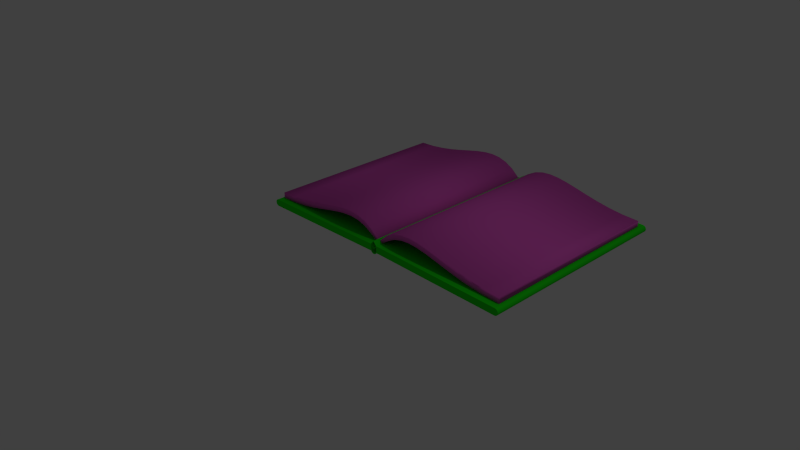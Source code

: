# Source: buch_neu.blend  (saved by Blender 2.76.0; exported with 4.5.12 LTS)
import bpy
from mathutils import Matrix  # noqa: F401  (used for matrix-valued properties, if any)

bpy.ops.wm.read_factory_settings(use_empty=True)
scene = bpy.context.scene
scene.name = 'Scene'

# ---- collections
col_collection_1 = bpy.data.collections.new('Collection 1'); scene.collection.children.link(col_collection_1)

# ---- materials (node trees are filled in below, after node groups)
mat_material = bpy.data.materials.new('Material')
mat_material.alpha_threshold = 0.0
mat_material.use_transparent_shadow = False
mat_material.diffuse_color = (0.8, 0.1111, 0.5972, 1.0)
mat_material.roughness = 0.5
mat_material_001 = bpy.data.materials.new('Material.001')
mat_material_001.alpha_threshold = 0.0
mat_material_001.use_transparent_shadow = False
mat_material_001.diffuse_color = (0.0128, 0.8, 0.005829, 1.0)
mat_material_001.roughness = 0.5

# ---- material node trees

# ---- world
world_world = bpy.data.worlds.new('World'); scene.world = world_world
world_world.color = (0.05088, 0.05088, 0.05088)
world_world.use_sun_shadow = False
world_world.sun_shadow_jitter_overblur = 0.0
world_world.cycles.sampling_method = 'MANUAL'
world_world.cycles.sample_map_resolution = 256

# ---- cameras
cam_camera = bpy.data.cameras.new('Camera')
cam_camera.clip_end = 100.0
cam_camera.lens = 35.0
cam_camera.sensor_width = 32.0
cam_camera.sensor_height = 18.0
cam_camera.ortho_scale = 7.314
cam_camera.dof.focus_distance = 0.0
cam_camera.dof.aperture_fstop = 128.0

# ---- lights
light_lamp = bpy.data.lights.new('Lamp', 'POINT')
light_lamp.transmission_factor = 0.0
light_lamp.cutoff_distance = 30.0
light_lamp.energy = 100.0
light_lamp.shadow_buffer_clip_start = 1.001
light_lamp.shadow_soft_size = 0.1
light_lamp.shadow_maximum_resolution = 0.006
light_lamp.use_absolute_resolution = True
light_lamp.cycles.use_multiple_importance_sampling = False

# ---- meshes
me_mesh = bpy.data.meshes.new('Mesh')
me_mesh.from_pydata([(-1.0, 5.96e-08, -1.4), (-1.0, -5.96e-08, 1.4), (-0.8747, 0.105, -1.4), (-0.8747, 0.105, 1.4), (-0.7477, 0.1736, -1.4), (-0.7477, 0.1736, 1.4), (-0.6172, 0.2109, -1.4), (-0.6172, 0.2109, 1.4), (-0.4815, 0.2222, -1.4), (-0.4815, 0.2222, 1.4), (-0.3388, 0.2127, -1.4), (-0.3388, 0.2127, 1.4), (-0.1875, 0.1875, -1.4), (-0.1875, 0.1875, 1.4), (-0.02575, 0.1519, -1.4), (-0.02575, 0.1519, 1.4), (0.1481, 0.1111, -1.4), (0.1481, 0.1111, 1.4), (0.3359, 0.07031, -1.4), (0.3359, 0.07031, 1.4), (0.5394, 0.03472, -1.4), (0.5394, 0.03472, 1.4), (0.7601, 0.009549, -1.4), (0.7601, 0.009548, 1.4), (1.0, 1.788e-07, -1.4), (1.0, -1.788e-07, 1.4), (-0.4815, 0.2222, -1.4), (-0.4815, 0.2222, 1.4), (0.7601, 0.009549, -1.4), (0.7601, 0.009548, 1.4), (0.1481, 0.1111, -1.4), (0.3359, 0.07031, -1.4), (0.1481, 0.1111, 1.4), (0.3359, 0.07031, 1.4), (1.0, 1.788e-07, -1.4), (1.0, -1.788e-07, 1.4), (-0.3388, 0.2127, -1.4), (-0.1875, 0.1875, -1.4), (-0.8747, 0.105, -1.4), (-0.8747, 0.105, 1.4), (-0.7477, 0.1736, 1.4), (-0.6172, 0.2109, 1.4), (-0.7477, 0.1736, -1.4), (-0.6172, 0.2109, -1.4), (-0.02575, 0.1519, -1.4), (-0.1875, 0.1875, 1.4), (-0.02575, 0.1519, 1.4), (0.5394, 0.03472, -1.4), (-0.3388, 0.2127, 1.4), (0.5394, 0.03472, 1.4), (-1.0, 5.96e-08, -1.4), (-1.0, -5.96e-08, 1.4), (-0.4823, 0.2565, -1.4), (-0.4823, 0.2565, 1.4), (0.7593, 0.0438, -1.4), (0.7593, 0.0438, 1.4), (0.1474, 0.1454, -1.4), (0.3352, 0.1046, -1.4), (0.1474, 0.1454, 1.4), (0.3352, 0.1046, 1.4), (0.9992, 0.03426, -1.4), (0.9992, 0.03426, 1.4), (-0.3396, 0.2469, -1.4), (-0.1883, 0.2218, -1.4), (-0.8755, 0.1393, -1.4), (-0.8755, 0.1393, 1.4), (-0.7485, 0.2079, 1.4), (-0.618, 0.2452, 1.4), (-0.7485, 0.2079, -1.4), (-0.618, 0.2452, -1.4), (-0.02654, 0.1862, -1.4), (-0.1883, 0.2218, 1.4), (-0.02654, 0.1862, 1.4), (0.5386, 0.06898, -1.4), (-0.3396, 0.2469, 1.4), (0.5386, 0.06898, 1.4), (-1.014, 0.01925, -1.4), (-1.014, 0.01925, 1.4), (-0.4804, 0.1731, -1.4), (-0.4804, 0.1731, 1.4), (0.7613, -0.03958, -1.4), (0.7613, -0.03958, 1.4), (0.1493, 0.06199, -1.4), (0.3371, 0.02119, -1.4), (0.1493, 0.06199, 1.4), (0.3371, 0.02119, 1.4), (1.001, -0.04912, -1.4), (1.001, -0.04912, 1.4), (-0.3377, 0.1635, -1.4), (-0.1864, 0.1384, -1.4), (-0.8736, 0.05591, -1.4), (-0.8736, 0.05591, 1.4), (-0.7466, 0.1245, 1.4), (-0.6161, 0.1618, 1.4), (-0.7466, 0.1245, -1.4), (-0.6161, 0.1618, -1.4), (-0.02463, 0.1028, -1.4), (-0.1864, 0.1384, 1.4), (-0.02463, 0.1028, 1.4), (0.5405, -0.0144, -1.4), (-0.3377, 0.1635, 1.4), (0.5405, -0.0144, 1.4), (-0.9798, -0.01776, -1.4), (-0.9798, -0.01776, 1.4), (-1.06, 5.96e-08, -1.4), (-1.06, -5.96e-08, 1.4), (-1.185, 0.105, -1.4), (-1.185, 0.105, 1.4), (-1.312, 0.1736, -1.4), (-1.312, 0.1736, 1.4), (-1.443, 0.2109, -1.4), (-1.443, 0.2109, 1.4), (-1.579, 0.2222, -1.4), (-1.579, 0.2222, 1.4), (-1.721, 0.2127, -1.4), (-1.721, 0.2127, 1.4), (-1.873, 0.1875, -1.4), (-1.872, 0.1875, 1.4), (-2.034, 0.1519, -1.4), (-2.034, 0.1519, 1.4), (-2.208, 0.1111, -1.4), (-2.208, 0.1111, 1.4), (-2.396, 0.07031, -1.4), (-2.396, 0.07031, 1.4), (-2.599, 0.03472, -1.4), (-2.599, 0.03472, 1.4), (-2.82, 0.009549, -1.4), (-2.82, 0.009548, 1.4), (-3.06, 1.788e-07, -1.4), (-3.06, -1.788e-07, 1.4), (-1.579, 0.2222, -1.4), (-1.579, 0.2222, 1.4), (-2.82, 0.009549, -1.4), (-2.82, 0.009548, 1.4), (-2.208, 0.1111, -1.4), (-2.396, 0.07031, -1.4), (-2.208, 0.1111, 1.4), (-2.396, 0.07031, 1.4), (-3.06, 1.788e-07, -1.4), (-3.06, -1.788e-07, 1.4), (-1.721, 0.2127, -1.4), (-1.873, 0.1875, -1.4), (-1.185, 0.105, -1.4), (-1.185, 0.105, 1.4), (-1.312, 0.1736, 1.4), (-1.443, 0.2109, 1.4), (-1.312, 0.1736, -1.4), (-1.443, 0.2109, -1.4), (-2.034, 0.1519, -1.4), (-1.872, 0.1875, 1.4), (-2.034, 0.1519, 1.4), (-2.599, 0.03472, -1.4), (-1.721, 0.2127, 1.4), (-2.599, 0.03472, 1.4), (-1.06, 5.96e-08, -1.4), (-1.06, -5.96e-08, 1.4), (-1.578, 0.2565, -1.4), (-1.578, 0.2565, 1.4), (-2.819, 0.0438, -1.4), (-2.819, 0.0438, 1.4), (-2.207, 0.1454, -1.4), (-2.395, 0.1046, -1.4), (-2.207, 0.1454, 1.4), (-2.395, 0.1046, 1.4), (-3.059, 0.03426, -1.4), (-3.059, 0.03426, 1.4), (-1.72, 0.2469, -1.4), (-1.872, 0.2218, -1.4), (-1.185, 0.1393, -1.4), (-1.185, 0.1393, 1.4), (-1.312, 0.2079, 1.4), (-1.442, 0.2452, 1.4), (-1.312, 0.2079, -1.4), (-1.442, 0.2452, -1.4), (-2.033, 0.1862, -1.4), (-1.872, 0.2218, 1.4), (-2.033, 0.1862, 1.4), (-2.599, 0.06898, -1.4), (-1.72, 0.2469, 1.4), (-2.599, 0.06898, 1.4), (-1.046, 0.01925, -1.4), (-1.046, 0.01925, 1.4), (-1.58, 0.1731, -1.4), (-1.58, 0.1731, 1.4), (-2.821, -0.03958, -1.4), (-2.821, -0.03958, 1.4), (-2.209, 0.06199, -1.4), (-2.397, 0.02119, -1.4), (-2.209, 0.06199, 1.4), (-2.397, 0.02119, 1.4), (-3.061, -0.04912, -1.4), (-3.061, -0.04912, 1.4), (-1.722, 0.1635, -1.4), (-1.874, 0.1384, -1.4), (-1.186, 0.05591, -1.4), (-1.186, 0.05591, 1.4), (-1.313, 0.1245, 1.4), (-1.444, 0.1618, 1.4), (-1.313, 0.1245, -1.4), (-1.444, 0.1618, -1.4), (-2.035, 0.1028, -1.4), (-1.874, 0.1384, 1.4), (-2.035, 0.1028, 1.4), (-2.6, -0.0144, -1.4), (-1.722, 0.1635, 1.4), (-2.6, -0.0144, 1.4), (-1.08, -0.01776, -1.4), (-1.08, -0.01776, 1.4)], [], [(24, 25, 87, 86), (23, 21, 101, 81), (7, 5, 92, 93), (1, 0, 102, 103), (19, 17, 84, 85), (20, 22, 80, 99), (4, 6, 95, 94), (22, 24, 86, 80), (17, 15, 98, 84), (16, 18, 83, 82), (25, 23, 81, 87), (9, 7, 93, 79), (35, 34, 60, 61), (49, 29, 55, 75), (40, 41, 67, 66), (50, 51, 77, 76), (32, 33, 59, 58), (28, 47, 73, 54), (43, 42, 68, 69), (34, 28, 54, 60), (46, 32, 58, 72), (31, 30, 56, 57), (29, 35, 61, 55), (41, 27, 53, 67), (7, 9, 27, 41), (23, 25, 35, 29), (18, 16, 30, 31), (15, 17, 32, 46), (24, 22, 28, 34), (6, 4, 42, 43), (22, 20, 47, 28), (17, 19, 33, 32), (0, 1, 51, 50), (5, 7, 41, 40), (21, 23, 29, 49), (25, 24, 34, 35), (10, 8, 26, 36), (14, 12, 37, 44), (12, 10, 36, 37), (8, 6, 43, 26), (9, 11, 48, 27), (13, 15, 46, 45), (2, 0, 50, 38), (4, 2, 38, 42), (20, 18, 31, 47), (1, 3, 39, 51), (19, 21, 49, 33), (3, 5, 40, 39), (16, 14, 44, 30), (11, 13, 45, 48), (77, 65, 64, 76), (65, 66, 68, 64), (66, 67, 69, 68), (67, 53, 52, 69), (53, 74, 62, 52), (74, 71, 63, 62), (71, 72, 70, 63), (72, 58, 56, 70), (58, 59, 57, 56), (59, 75, 73, 57), (75, 55, 54, 73), (55, 61, 60, 54), (36, 26, 52, 62), (44, 37, 63, 70), (37, 36, 62, 63), (26, 43, 69, 52), (27, 48, 74, 53), (45, 46, 72, 71), (38, 50, 76, 64), (42, 38, 64, 68), (47, 31, 57, 73), (51, 39, 65, 77), (33, 49, 75, 59), (39, 40, 66, 65), (30, 44, 70, 56), (48, 45, 71, 74), (103, 102, 90, 91), (91, 90, 94, 92), (92, 94, 95, 93), (93, 95, 78, 79), (79, 78, 88, 100), (100, 88, 89, 97), (97, 89, 96, 98), (98, 96, 82, 84), (84, 82, 83, 85), (85, 83, 99, 101), (101, 99, 80, 81), (81, 80, 86, 87), (8, 10, 88, 78), (12, 14, 96, 89), (10, 12, 89, 88), (6, 8, 78, 95), (11, 9, 79, 100), (15, 13, 97, 98), (0, 2, 90, 102), (2, 4, 94, 90), (18, 20, 99, 83), (3, 1, 103, 91), (21, 19, 85, 101), (5, 3, 91, 92), (14, 16, 82, 96), (13, 11, 100, 97), (128, 190, 191, 129), (127, 185, 205, 125), (111, 197, 196, 109), (105, 207, 206, 104), (123, 189, 188, 121), (124, 203, 184, 126), (108, 198, 199, 110), (126, 184, 190, 128), (121, 188, 202, 119), (120, 186, 187, 122), (129, 191, 185, 127), (113, 183, 197, 111), (139, 165, 164, 138), (153, 179, 159, 133), (144, 170, 171, 145), (154, 180, 181, 155), (136, 162, 163, 137), (132, 158, 177, 151), (147, 173, 172, 146), (138, 164, 158, 132), (150, 176, 162, 136), (135, 161, 160, 134), (133, 159, 165, 139), (145, 171, 157, 131), (111, 145, 131, 113), (127, 133, 139, 129), (122, 135, 134, 120), (119, 150, 136, 121), (128, 138, 132, 126), (110, 147, 146, 108), (126, 132, 151, 124), (121, 136, 137, 123), (104, 154, 155, 105), (109, 144, 145, 111), (125, 153, 133, 127), (129, 139, 138, 128), (114, 140, 130, 112), (118, 148, 141, 116), (116, 141, 140, 114), (112, 130, 147, 110), (113, 131, 152, 115), (117, 149, 150, 119), (106, 142, 154, 104), (108, 146, 142, 106), (124, 151, 135, 122), (105, 155, 143, 107), (123, 137, 153, 125), (107, 143, 144, 109), (120, 134, 148, 118), (115, 152, 149, 117), (181, 180, 168, 169), (169, 168, 172, 170), (170, 172, 173, 171), (171, 173, 156, 157), (157, 156, 166, 178), (178, 166, 167, 175), (175, 167, 174, 176), (176, 174, 160, 162), (162, 160, 161, 163), (163, 161, 177, 179), (179, 177, 158, 159), (159, 158, 164, 165), (140, 166, 156, 130), (148, 174, 167, 141), (141, 167, 166, 140), (130, 156, 173, 147), (131, 157, 178, 152), (149, 175, 176, 150), (142, 168, 180, 154), (146, 172, 168, 142), (151, 177, 161, 135), (155, 181, 169, 143), (137, 163, 179, 153), (143, 169, 170, 144), (134, 160, 174, 148), (152, 178, 175, 149), (207, 195, 194, 206), (195, 196, 198, 194), (196, 197, 199, 198), (197, 183, 182, 199), (183, 204, 192, 182), (204, 201, 193, 192), (201, 202, 200, 193), (202, 188, 186, 200), (188, 189, 187, 186), (189, 205, 203, 187), (205, 185, 184, 203), (185, 191, 190, 184), (112, 182, 192, 114), (116, 193, 200, 118), (114, 192, 193, 116), (110, 199, 182, 112), (115, 204, 183, 113), (119, 202, 201, 117), (104, 206, 194, 106), (106, 194, 198, 108), (122, 187, 203, 124), (107, 195, 207, 105), (125, 205, 189, 123), (109, 196, 195, 107), (118, 200, 186, 120), (117, 201, 204, 115)])
me_mesh.polygons.foreach_set('use_smooth', [True] * 204)
me_mesh.materials.append(mat_material)
me_mesh.use_remesh_preserve_volume = False
me_mesh.use_remesh_preserve_attributes = False
me_mesh.use_mirror_vertex_groups = False
me_mesh.update()
me_plane = bpy.data.meshes.new('Plane')
me_plane.from_pydata([(-0.9505, -1.0, 0.03204), (-0.9611, -1.0, 0.01685), (-0.9732, -1.0, 0.007612), (-0.9863, -1.0, 0.001921), (-0.9506, -1.0, 0.03201), (1.049, -1.0, -0.002895), (-0.9506, 1.0, 0.03201), (1.049, 1.0, -0.002895), (-0.9488, -1.0, 0.132), (1.051, -1.0, 0.09709), (-0.9488, 1.0, 0.132), (1.051, 1.0, 0.09709), (1.051, -1.0, 0.09709), (1.078, 1.0, 0.08818), (1.086, 1.0, 0.08183), (1.092, 1.0, 0.07415), (1.096, 1.0, 0.06542), (1.099, 1.0, 0.056), (1.1, 1.0, 0.04623), (1.099, 1.0, 0.03649), (1.096, 1.0, 0.02716), (1.091, 1.0, 0.0186), (1.085, 1.0, 0.01113), (1.077, 1.0, 0.005046), (1.068, 1.0, 0.000577), (1.059, 1.0, -0.002104), (1.049, 1.0, -0.002895), (1.051, 1.0, 0.09709), (1.049, -1.0, -0.002895), (1.059, -1.0, -0.002104), (1.068, -1.0, 0.000577), (1.077, -1.0, 0.005046), (1.085, -1.0, 0.01113), (1.091, -1.0, 0.0186), (1.096, -1.0, 0.02716), (1.099, -1.0, 0.03649), (1.1, -1.0, 0.04623), (1.099, -1.0, 0.056), (1.096, -1.0, 0.06542), (1.092, -1.0, 0.07415), (1.086, -1.0, 0.08183), (1.078, -1.0, 0.08818), (1.07, -1.0, 0.09295), (1.061, -1.0, 0.09596), (1.07, 1.0, 0.09295), (1.061, 1.0, 0.09596), (-0.9505, -1.0, 0.03204), (-0.9611, -1.0, 0.01685), (-0.9732, -1.0, 0.007612), (-0.9863, -1.0, 0.001921), (-0.9505, -1.0, 0.04422), (-0.9611, -1.0, 0.02904), (-0.9732, -1.0, 0.01979), (-0.9863, -1.0, 0.0141), (-0.9505, 1.0, 0.03204), (-0.9611, 1.0, 0.01685), (-0.9732, 1.0, 0.007612), (-0.9863, 1.0, 0.001921), (-0.9505, 1.0, 0.04422), (-0.9611, 1.0, 0.02904), (-0.9732, 1.0, 0.01979), (-0.9863, 1.0, 0.0141), (-0.995, -1.0, 0.07343), (-0.995, -1.0, 0.1866), (-0.9488, -1.0, 0.1327), (-0.995, -1.0, 0.07343), (-0.9488, -1.0, 0.1327), (-0.995, -1.0, 0.1866), (-0.9488, -1.0, 0.1327), (-0.9538, -1.0, 0.1319), (-0.9488, -1.0, 0.1327), (-0.995, -1.0, 0.1866), (-0.995, -1.0, 0.07343), (-0.9538, -1.0, 0.1319), (-0.9488, 1.0, 0.1327), (-0.995, 1.0, 0.1866), (-0.995, 1.0, 0.07343), (-0.9538, 1.0, 0.1319), (-1.049, -1.0, 0.03204), (-1.039, -1.0, 0.01685), (-1.027, -1.0, 0.007612), (-1.014, -1.0, 0.001921), (-1.0, -1.0, -2.012e-07), (-1.049, -1.0, 0.03201), (-3.049, -1.0, -0.002895), (-1.049, 1.0, 0.03201), (-3.049, 1.0, -0.002895), (-1.051, -1.0, 0.132), (-3.051, -1.0, 0.09709), (-1.051, 1.0, 0.132), (-3.051, 1.0, 0.09709), (-3.051, -1.0, 0.09709), (-3.078, 1.0, 0.08818), (-3.086, 1.0, 0.08183), (-3.092, 1.0, 0.07415), (-3.096, 1.0, 0.06542), (-3.099, 1.0, 0.056), (-3.1, 1.0, 0.04623), (-3.099, 1.0, 0.03649), (-3.096, 1.0, 0.02716), (-3.091, 1.0, 0.0186), (-3.085, 1.0, 0.01113), (-3.077, 1.0, 0.005046), (-3.068, 1.0, 0.000577), (-3.059, 1.0, -0.002104), (-3.049, 1.0, -0.002895), (-3.051, 1.0, 0.09709), (-3.049, -1.0, -0.002895), (-3.059, -1.0, -0.002104), (-3.068, -1.0, 0.000577), (-3.077, -1.0, 0.005046), (-3.085, -1.0, 0.01113), (-3.091, -1.0, 0.0186), (-3.096, -1.0, 0.02716), (-3.099, -1.0, 0.03649), (-3.1, -1.0, 0.04623), (-3.099, -1.0, 0.056), (-3.096, -1.0, 0.06542), (-3.092, -1.0, 0.07415), (-3.086, -1.0, 0.08183), (-3.078, -1.0, 0.08818), (-3.07, -1.0, 0.09295), (-3.061, -1.0, 0.09596), (-3.07, 1.0, 0.09295), (-3.061, 1.0, 0.09596), (-1.049, -1.0, 0.03204), (-1.039, -1.0, 0.01685), (-1.027, -1.0, 0.007612), (-1.014, -1.0, 0.001921), (-1.0, -1.0, -2.012e-07), (-1.049, -1.0, 0.04422), (-1.039, -1.0, 0.02904), (-1.027, -1.0, 0.01979), (-1.014, -1.0, 0.0141), (-1.0, -1.0, 0.01218), (-1.049, 1.0, 0.03204), (-1.039, 1.0, 0.01685), (-1.027, 1.0, 0.007612), (-1.014, 1.0, 0.001921), (-1.0, 1.0, -2.012e-07), (-1.049, 1.0, 0.04422), (-1.039, 1.0, 0.02904), (-1.027, 1.0, 0.01979), (-1.014, 1.0, 0.0141), (-1.0, 1.0, 0.01218), (-1.005, -1.0, 0.07343), (-1.005, -1.0, 0.1866), (-1.051, -1.0, 0.1327), (-1.005, -1.0, 0.07343), (-1.051, -1.0, 0.1327), (-1.005, -1.0, 0.1866), (-1.051, -1.0, 0.1327), (-1.0, -1.0, 0.07264), (-1.0, -1.0, 0.1858), (-1.046, -1.0, 0.1319), (-1.051, -1.0, 0.1327), (-1.005, -1.0, 0.1866), (-1.005, -1.0, 0.07343), (-1.046, -1.0, 0.1319), (-1.0, -1.0, 0.1858), (-1.0, -1.0, 0.07264), (-1.051, 1.0, 0.1327), (-1.005, 1.0, 0.1866), (-1.005, 1.0, 0.07343), (-1.046, 1.0, 0.1319), (-1.0, 1.0, 0.1858), (-1.0, 1.0, 0.07264)], [(66, 64), (149, 147)], [(4, 6, 7, 5), (8, 9, 11, 10), (5, 7, 11, 9), (6, 4, 8, 10), (7, 6, 10, 11), (4, 5, 9, 8), (28, 12, 43, 42, 41, 40, 39, 38, 37, 36, 35, 34, 33, 32, 31, 30, 29), (26, 25, 24, 23, 22, 21, 20, 19, 18, 17, 16, 15, 14, 13, 44, 45, 27), (37, 38, 16, 17), (30, 31, 23, 24), (38, 39, 15, 16), (31, 32, 22, 23), (39, 40, 14, 15), (32, 33, 21, 22), (40, 41, 13, 14), (33, 34, 20, 21), (41, 42, 44, 13), (34, 35, 19, 20), (12, 28, 26, 27), (42, 43, 45, 44), (35, 36, 18, 19), (28, 29, 25, 26), (43, 12, 27, 45), (36, 37, 17, 18), (29, 30, 24, 25), (2, 3, 49, 48), (0, 1, 47, 46), (3, 82, 129, 49), (1, 2, 48, 47), (52, 51, 59, 60), (49, 129, 139, 57), (50, 46, 54, 58), (55, 56, 60, 59), (56, 57, 61, 60), (54, 55, 59, 58), (57, 139, 144, 61), (46, 47, 55, 54), (53, 52, 60, 61), (47, 48, 56, 55), (134, 53, 61, 144), (48, 49, 57, 56), (51, 50, 58, 59), (46, 50, 51, 52, 53, 134, 129, 49, 48, 47), (63, 64, 68, 67), (64, 62, 65, 68), (69, 153, 159, 73), (153, 67, 71, 159), (160, 73, 77, 166), (72, 160, 166, 76), (68, 65, 72, 70), (67, 68, 70, 71), (65, 152, 160, 72), (152, 69, 73, 160), (70, 72, 76, 74), (159, 71, 75, 165), (73, 159, 165, 77), (71, 70, 74, 75), (74, 76, 166, 77, 165, 75), (72, 70, 71, 159, 73, 160), (83, 84, 86, 85), (87, 89, 90, 88), (84, 88, 90, 86), (85, 89, 87, 83), (86, 90, 89, 85), (83, 87, 88, 84), (107, 108, 109, 110, 111, 112, 113, 114, 115, 116, 117, 118, 119, 120, 121, 122, 91), (105, 106, 124, 123, 92, 93, 94, 95, 96, 97, 98, 99, 100, 101, 102, 103, 104), (116, 96, 95, 117), (109, 103, 102, 110), (117, 95, 94, 118), (110, 102, 101, 111), (118, 94, 93, 119), (111, 101, 100, 112), (119, 93, 92, 120), (112, 100, 99, 113), (120, 92, 123, 121), (113, 99, 98, 114), (91, 106, 105, 107), (121, 123, 124, 122), (114, 98, 97, 115), (107, 105, 104, 108), (122, 124, 106, 91), (115, 97, 96, 116), (108, 104, 103, 109), (80, 127, 128, 81), (78, 125, 126, 79), (81, 128, 129, 82), (79, 126, 127, 80), (129, 139, 144, 134), (132, 142, 141, 131), (128, 138, 139, 129), (130, 140, 135, 125), (136, 141, 142, 137), (137, 142, 143, 138), (135, 140, 141, 136), (138, 143, 144, 139), (125, 135, 136, 126), (133, 143, 142, 132), (126, 136, 137, 127), (134, 144, 143, 133), (127, 137, 138, 128), (131, 141, 140, 130), (125, 126, 127, 128, 129, 134, 133, 132, 131, 130), (146, 150, 151, 147), (147, 151, 148, 145), (154, 158, 159, 153), (153, 159, 156, 150), (160, 166, 164, 158), (157, 163, 166, 160), (151, 155, 157, 148), (150, 156, 155, 151), (148, 157, 160, 152), (152, 160, 158, 154), (155, 161, 163, 157), (159, 165, 162, 156), (158, 164, 165, 159), (156, 162, 161, 155), (161, 162, 165, 164, 166, 163), (157, 160, 158, 159, 156, 155)])
me_plane.materials.append(mat_material_001)
me_plane.use_remesh_preserve_volume = False
me_plane.use_remesh_preserve_attributes = False
me_plane.use_mirror_vertex_groups = False
me_plane.update()

# ---- objects
ob_beziercurve = bpy.data.objects.new('BezierCurve', me_mesh)
ob_plane = bpy.data.objects.new('Plane', me_plane)
ob_lamp = bpy.data.objects.new('Lamp', light_lamp)
ob_camera = bpy.data.objects.new('Camera', cam_camera)

# ---- transforms, parenting, visibility, modifiers, constraints
ob_beziercurve.location = (1.03, 1.5, 0.15)
ob_beziercurve.rotation_euler = (1.571, -0.0, 0.0)
ob_beziercurve.lineart.crease_threshold = 0.0
ob_plane.location = (1.0, 1.5, 0.0)
ob_plane.scale = (1.0, 1.5, 1.0)
ob_plane.lineart.crease_threshold = 0.0
ob_lamp.location = (4.076, 1.005, 5.904)
ob_lamp.rotation_euler = (0.6503, 0.05522, 1.866)
ob_lamp.lock_rotations_4d = False
ob_lamp.empty_display_type = 'ARROWS'
ob_lamp.color = (0.0, 0.0, 0.0, 0.0)
ob_lamp.lineart.crease_threshold = 0.0
ob_camera.location = (7.481, -6.508, 5.344)
ob_camera.rotation_euler = (1.109, 0.01082, 0.8149)
ob_camera.lock_rotations_4d = False
ob_camera.empty_display_type = 'ARROWS'
ob_camera.color = (0.0, 0.0, 0.0, 0.0)
ob_camera.display_type = 'WIRE'
ob_camera.lineart.crease_threshold = 0.0

# ---- collection membership
col_collection_1.objects.link(ob_beziercurve)
col_collection_1.objects.link(ob_plane)
col_collection_1.objects.link(ob_lamp)
col_collection_1.objects.link(ob_camera)

# ---- scene / render settings (as saved in the file)
scene.camera = ob_camera
scene.frame_start = 1; scene.frame_end = 250; scene.frame_set(1)
scene.render.engine = 'BLENDER_EEVEE_NEXT'
scene.render.resolution_percentage = 50
scene.render.dither_intensity = 0.0
scene.cycles.use_denoising = False
scene.cycles.samples = 10
scene.cycles.sampling_pattern = 'TABULATED_SOBOL'
scene.cycles.light_sampling_threshold = 0.0
scene.cycles.use_adaptive_sampling = False
scene.cycles.use_light_tree = False
scene.cycles.blur_glossy = 0.0
scene.cycles.pixel_filter_type = 'GAUSSIAN'
scene.cycles.sample_clamp_indirect = 0.0
scene.view_settings.view_transform = 'Standard'
bpy.context.view_layer.update()
